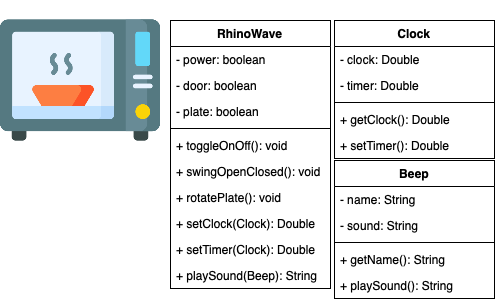

The diagram above was exported from draw.io. Its source (the exported page's mxGraphModel, read from the mxfile embedded in the PNG):
<mxGraphModel dx="1186" dy="639" grid="1" gridSize="10" guides="1" tooltips="1" connect="1" arrows="1" fold="1" page="1" pageScale="1" pageWidth="827" pageHeight="1169" math="0" shadow="0">
  <root>
    <mxCell id="0" />
    <mxCell id="1" parent="0" />
    <mxCell id="zQ3vPs74q3ZPrYg68WyT-1" value="" style="shape=image;verticalLabelPosition=bottom;labelBackgroundColor=#ffffff;verticalAlign=top;aspect=fixed;imageAspect=0;image=data:image/png,(base64 omitted: 16944 chars);" vertex="1" parent="1">
      <mxGeometry width="160" height="160" as="geometry" />
    </mxCell>
    <mxCell id="zQ3vPs74q3ZPrYg68WyT-2" value="RhinoWave" style="swimlane;fontStyle=1;align=center;verticalAlign=top;childLayout=stackLayout;horizontal=1;startSize=26;horizontalStack=0;resizeParent=1;resizeParentMax=0;resizeLast=0;collapsible=1;marginBottom=0;" vertex="1" parent="1">
      <mxGeometry x="170" y="20" width="160" height="268" as="geometry" />
    </mxCell>
    <mxCell id="zQ3vPs74q3ZPrYg68WyT-3" value="- power: boolean" style="text;strokeColor=none;fillColor=none;align=left;verticalAlign=top;spacingLeft=4;spacingRight=4;overflow=hidden;rotatable=0;points=[[0,0.5],[1,0.5]];portConstraint=eastwest;" vertex="1" parent="zQ3vPs74q3ZPrYg68WyT-2">
      <mxGeometry y="26" width="160" height="26" as="geometry" />
    </mxCell>
    <mxCell id="zQ3vPs74q3ZPrYg68WyT-6" value="- door: boolean" style="text;strokeColor=none;fillColor=none;align=left;verticalAlign=top;spacingLeft=4;spacingRight=4;overflow=hidden;rotatable=0;points=[[0,0.5],[1,0.5]];portConstraint=eastwest;" vertex="1" parent="zQ3vPs74q3ZPrYg68WyT-2">
      <mxGeometry y="52" width="160" height="26" as="geometry" />
    </mxCell>
    <mxCell id="zQ3vPs74q3ZPrYg68WyT-8" value="- plate: boolean" style="text;strokeColor=none;fillColor=none;align=left;verticalAlign=top;spacingLeft=4;spacingRight=4;overflow=hidden;rotatable=0;points=[[0,0.5],[1,0.5]];portConstraint=eastwest;" vertex="1" parent="zQ3vPs74q3ZPrYg68WyT-2">
      <mxGeometry y="78" width="160" height="26" as="geometry" />
    </mxCell>
    <mxCell id="zQ3vPs74q3ZPrYg68WyT-4" value="" style="line;strokeWidth=1;fillColor=none;align=left;verticalAlign=middle;spacingTop=-1;spacingLeft=3;spacingRight=3;rotatable=0;labelPosition=right;points=[];portConstraint=eastwest;" vertex="1" parent="zQ3vPs74q3ZPrYg68WyT-2">
      <mxGeometry y="104" width="160" height="8" as="geometry" />
    </mxCell>
    <mxCell id="zQ3vPs74q3ZPrYg68WyT-5" value="+ toggleOnOff(): void" style="text;strokeColor=none;fillColor=none;align=left;verticalAlign=top;spacingLeft=4;spacingRight=4;overflow=hidden;rotatable=0;points=[[0,0.5],[1,0.5]];portConstraint=eastwest;" vertex="1" parent="zQ3vPs74q3ZPrYg68WyT-2">
      <mxGeometry y="112" width="160" height="26" as="geometry" />
    </mxCell>
    <mxCell id="zQ3vPs74q3ZPrYg68WyT-7" value="+ swingOpenClosed(): void" style="text;strokeColor=none;fillColor=none;align=left;verticalAlign=top;spacingLeft=4;spacingRight=4;overflow=hidden;rotatable=0;points=[[0,0.5],[1,0.5]];portConstraint=eastwest;" vertex="1" parent="zQ3vPs74q3ZPrYg68WyT-2">
      <mxGeometry y="138" width="160" height="26" as="geometry" />
    </mxCell>
    <mxCell id="zQ3vPs74q3ZPrYg68WyT-9" value="+ rotatePlate(): void" style="text;strokeColor=none;fillColor=none;align=left;verticalAlign=top;spacingLeft=4;spacingRight=4;overflow=hidden;rotatable=0;points=[[0,0.5],[1,0.5]];portConstraint=eastwest;" vertex="1" parent="zQ3vPs74q3ZPrYg68WyT-2">
      <mxGeometry y="164" width="160" height="26" as="geometry" />
    </mxCell>
    <mxCell id="zQ3vPs74q3ZPrYg68WyT-12" value="+ setClock(Clock): Double" style="text;strokeColor=none;fillColor=none;align=left;verticalAlign=top;spacingLeft=4;spacingRight=4;overflow=hidden;rotatable=0;points=[[0,0.5],[1,0.5]];portConstraint=eastwest;" vertex="1" parent="zQ3vPs74q3ZPrYg68WyT-2">
      <mxGeometry y="190" width="160" height="26" as="geometry" />
    </mxCell>
    <mxCell id="zQ3vPs74q3ZPrYg68WyT-13" value="+ setTimer(Clock): Double" style="text;strokeColor=none;fillColor=none;align=left;verticalAlign=top;spacingLeft=4;spacingRight=4;overflow=hidden;rotatable=0;points=[[0,0.5],[1,0.5]];portConstraint=eastwest;" vertex="1" parent="zQ3vPs74q3ZPrYg68WyT-2">
      <mxGeometry y="216" width="160" height="26" as="geometry" />
    </mxCell>
    <mxCell id="zQ3vPs74q3ZPrYg68WyT-29" value="+ playSound(Beep): String" style="text;strokeColor=none;fillColor=none;align=left;verticalAlign=top;spacingLeft=4;spacingRight=4;overflow=hidden;rotatable=0;points=[[0,0.5],[1,0.5]];portConstraint=eastwest;" vertex="1" parent="zQ3vPs74q3ZPrYg68WyT-2">
      <mxGeometry y="242" width="160" height="26" as="geometry" />
    </mxCell>
    <mxCell id="zQ3vPs74q3ZPrYg68WyT-30" value="Clock" style="swimlane;fontStyle=1;align=center;verticalAlign=top;childLayout=stackLayout;horizontal=1;startSize=26;horizontalStack=0;resizeParent=1;resizeParentMax=0;resizeLast=0;collapsible=1;marginBottom=0;" vertex="1" parent="1">
      <mxGeometry x="334" y="20" width="160" height="138" as="geometry" />
    </mxCell>
    <mxCell id="zQ3vPs74q3ZPrYg68WyT-31" value="- clock: Double" style="text;strokeColor=none;fillColor=none;align=left;verticalAlign=top;spacingLeft=4;spacingRight=4;overflow=hidden;rotatable=0;points=[[0,0.5],[1,0.5]];portConstraint=eastwest;" vertex="1" parent="zQ3vPs74q3ZPrYg68WyT-30">
      <mxGeometry y="26" width="160" height="26" as="geometry" />
    </mxCell>
    <mxCell id="zQ3vPs74q3ZPrYg68WyT-34" value="- timer: Double" style="text;strokeColor=none;fillColor=none;align=left;verticalAlign=top;spacingLeft=4;spacingRight=4;overflow=hidden;rotatable=0;points=[[0,0.5],[1,0.5]];portConstraint=eastwest;" vertex="1" parent="zQ3vPs74q3ZPrYg68WyT-30">
      <mxGeometry y="52" width="160" height="26" as="geometry" />
    </mxCell>
    <mxCell id="zQ3vPs74q3ZPrYg68WyT-32" value="" style="line;strokeWidth=1;fillColor=none;align=left;verticalAlign=middle;spacingTop=-1;spacingLeft=3;spacingRight=3;rotatable=0;labelPosition=right;points=[];portConstraint=eastwest;" vertex="1" parent="zQ3vPs74q3ZPrYg68WyT-30">
      <mxGeometry y="78" width="160" height="8" as="geometry" />
    </mxCell>
    <mxCell id="zQ3vPs74q3ZPrYg68WyT-33" value="+ getClock(): Double" style="text;strokeColor=none;fillColor=none;align=left;verticalAlign=top;spacingLeft=4;spacingRight=4;overflow=hidden;rotatable=0;points=[[0,0.5],[1,0.5]];portConstraint=eastwest;" vertex="1" parent="zQ3vPs74q3ZPrYg68WyT-30">
      <mxGeometry y="86" width="160" height="26" as="geometry" />
    </mxCell>
    <mxCell id="zQ3vPs74q3ZPrYg68WyT-35" value="+ setTimer(): Double" style="text;strokeColor=none;fillColor=none;align=left;verticalAlign=top;spacingLeft=4;spacingRight=4;overflow=hidden;rotatable=0;points=[[0,0.5],[1,0.5]];portConstraint=eastwest;" vertex="1" parent="zQ3vPs74q3ZPrYg68WyT-30">
      <mxGeometry y="112" width="160" height="26" as="geometry" />
    </mxCell>
    <mxCell id="zQ3vPs74q3ZPrYg68WyT-19" value="Beep" style="swimlane;fontStyle=1;align=center;verticalAlign=top;childLayout=stackLayout;horizontal=1;startSize=26;horizontalStack=0;resizeParent=1;resizeParentMax=0;resizeLast=0;collapsible=1;marginBottom=0;" vertex="1" parent="1">
      <mxGeometry x="334" y="160" width="160" height="138" as="geometry" />
    </mxCell>
    <mxCell id="zQ3vPs74q3ZPrYg68WyT-20" value="- name: String" style="text;strokeColor=none;fillColor=none;align=left;verticalAlign=top;spacingLeft=4;spacingRight=4;overflow=hidden;rotatable=0;points=[[0,0.5],[1,0.5]];portConstraint=eastwest;" vertex="1" parent="zQ3vPs74q3ZPrYg68WyT-19">
      <mxGeometry y="26" width="160" height="26" as="geometry" />
    </mxCell>
    <mxCell id="zQ3vPs74q3ZPrYg68WyT-27" value="- sound: String" style="text;strokeColor=none;fillColor=none;align=left;verticalAlign=top;spacingLeft=4;spacingRight=4;overflow=hidden;rotatable=0;points=[[0,0.5],[1,0.5]];portConstraint=eastwest;" vertex="1" parent="zQ3vPs74q3ZPrYg68WyT-19">
      <mxGeometry y="52" width="160" height="26" as="geometry" />
    </mxCell>
    <mxCell id="zQ3vPs74q3ZPrYg68WyT-21" value="" style="line;strokeWidth=1;fillColor=none;align=left;verticalAlign=middle;spacingTop=-1;spacingLeft=3;spacingRight=3;rotatable=0;labelPosition=right;points=[];portConstraint=eastwest;" vertex="1" parent="zQ3vPs74q3ZPrYg68WyT-19">
      <mxGeometry y="78" width="160" height="8" as="geometry" />
    </mxCell>
    <mxCell id="zQ3vPs74q3ZPrYg68WyT-22" value="+ getName(): String" style="text;strokeColor=none;fillColor=none;align=left;verticalAlign=top;spacingLeft=4;spacingRight=4;overflow=hidden;rotatable=0;points=[[0,0.5],[1,0.5]];portConstraint=eastwest;" vertex="1" parent="zQ3vPs74q3ZPrYg68WyT-19">
      <mxGeometry y="86" width="160" height="26" as="geometry" />
    </mxCell>
    <mxCell id="zQ3vPs74q3ZPrYg68WyT-28" value="+ playSound(): String" style="text;strokeColor=none;fillColor=none;align=left;verticalAlign=top;spacingLeft=4;spacingRight=4;overflow=hidden;rotatable=0;points=[[0,0.5],[1,0.5]];portConstraint=eastwest;" vertex="1" parent="zQ3vPs74q3ZPrYg68WyT-19">
      <mxGeometry y="112" width="160" height="26" as="geometry" />
    </mxCell>
  </root>
</mxGraphModel>